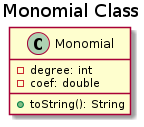

The diagram above was rendered by PlantUML. Its source (embedded in the PNG):
@startuml
title Monomial Class

class Monomial {
  -degree: int
  -coef: double
  +toString(): String
}
@enduml